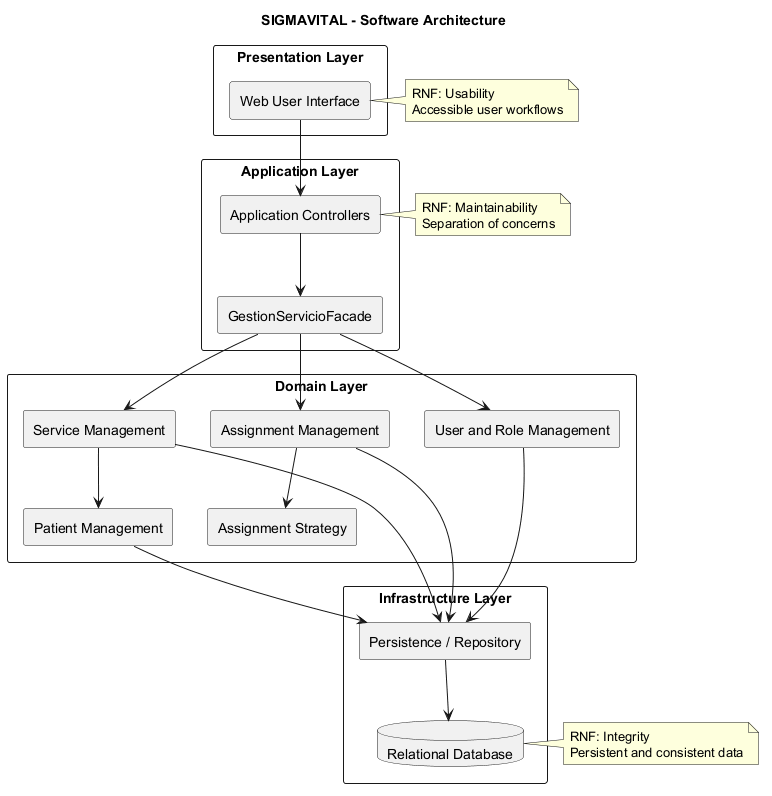

The diagram above was rendered by PlantUML. Its source (embedded in the PNG):
@startuml
title SIGMAVITAL - Software Architecture

skinparam componentStyle rectangle
skinparam packageStyle rectangle

package "Presentation Layer" {
  component "Web User Interface" as UI
}

package "Application Layer" {
  component "Application Controllers" as Controllers
  component "GestionServicioFacade" as Facade
}

package "Domain Layer" {
  component "Service Management" as Service
  component "Assignment Management" as Assignment
  component "Assignment Strategy" as Strategy
  component "Patient Management" as Patient
  component "User and Role Management" as UserManagement
}

package "Infrastructure Layer" {
  component "Persistence / Repository" as Repository
  database "Relational Database" as DB
}

UI --> Controllers
Controllers --> Facade
Facade --> Service
Facade --> Assignment
Service --> Patient
Assignment --> Strategy
Facade --> UserManagement
Service --> Repository
Assignment --> Repository
Patient --> Repository
UserManagement --> Repository
Repository --> DB

note right of UI
  RNF: Usability
  Accessible user workflows
end note

note right of Controllers
  RNF: Maintainability
  Separation of concerns
end note

note right of DB
  RNF: Integrity
  Persistent and consistent data
end note

@enduml